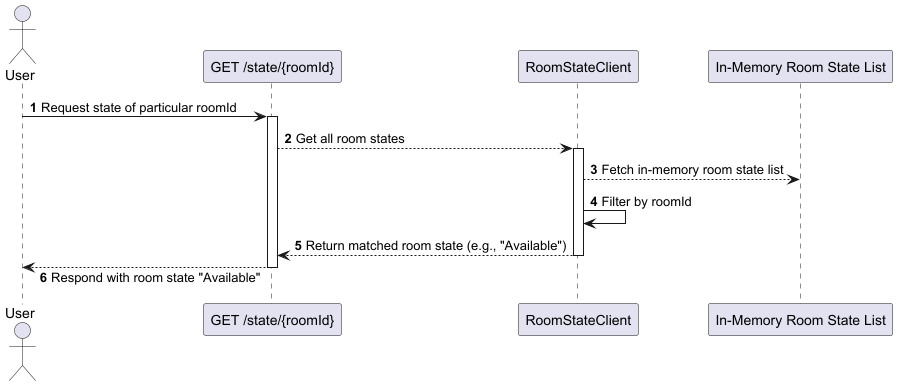

The diagram above was rendered by PlantUML. Its source (embedded in the PNG):
@startuml

actor User
participant "GET /state/{roomId}" as GET
participant "RoomStateClient" as Client
participant "In-Memory Room State List" as Data

skinparam responseMessageBelowArrow true
autonumber

User -> GET : Request state of particular roomId
activate GET

GET --> Client : Get all room states
activate Client

Client --> Data : Fetch in-memory room state list
Client -> Client : Filter by roomId
Client --> GET : Return matched room state (e.g., "Available")
deactivate Client

User <-- GET : Respond with room state "Available"
deactivate GET

@enduml